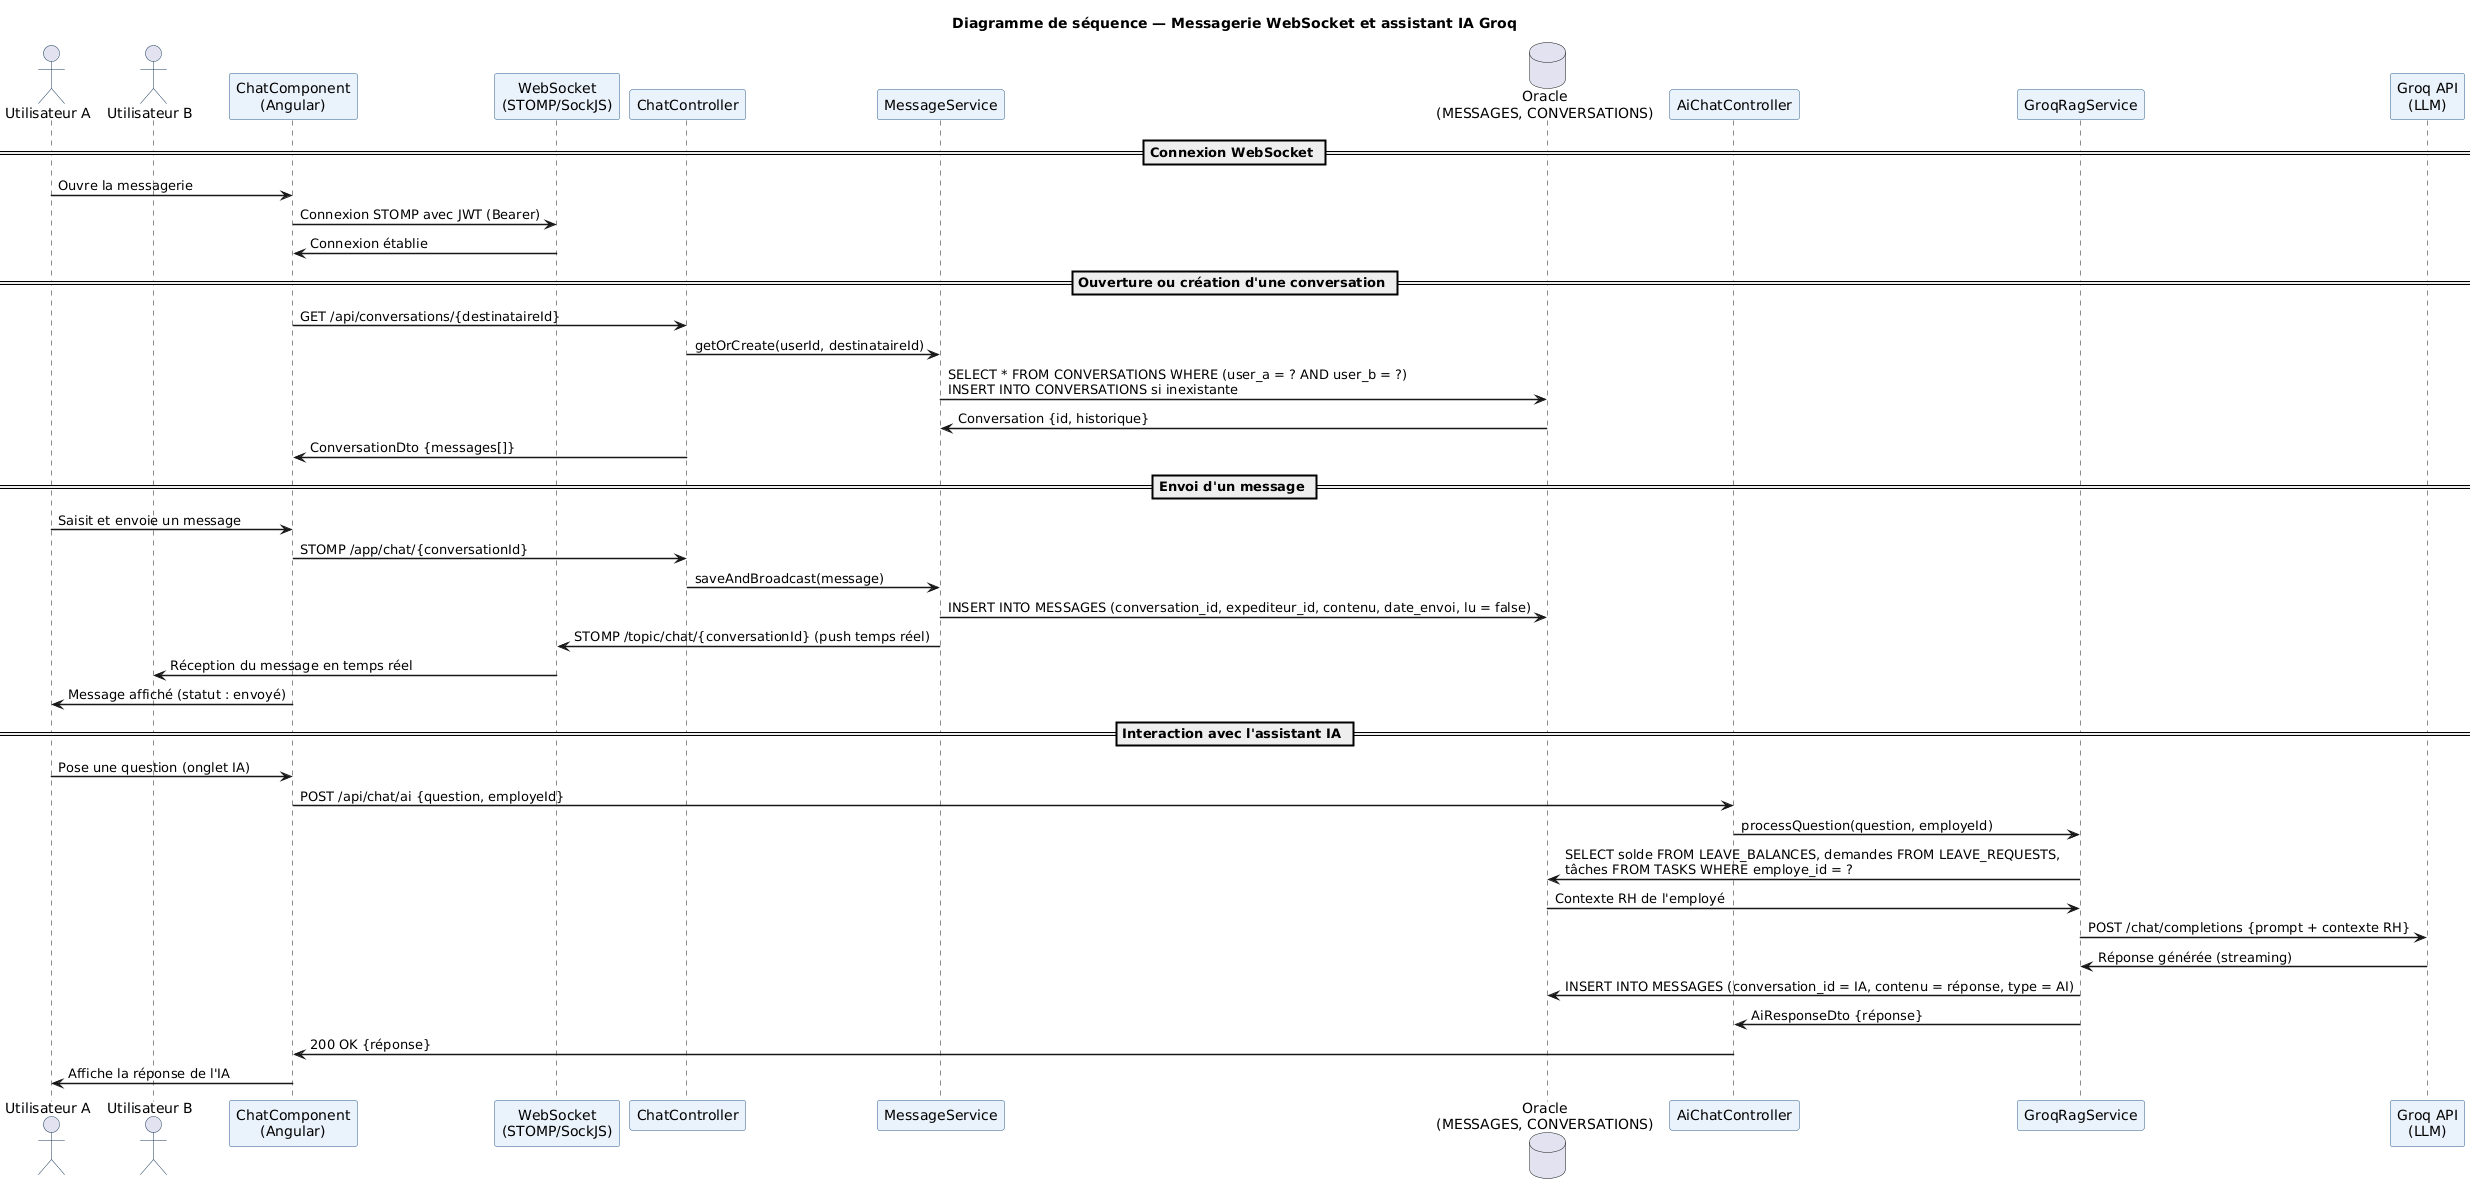

The diagram above was rendered by PlantUML. Its source (embedded in the PNG):
@startuml
title Diagramme de séquence — Messagerie WebSocket et assistant IA Groq

skinparam sequenceArrowThickness 1.5
skinparam participantBorderColor #2C5F8A
skinparam participantBackgroundColor #EAF2FB
skinparam actorBorderColor #1A3A5C
skinparam noteBorderColor #F0AD4E
skinparam noteBackgroundColor #FFF3CD

actor "Utilisateur A" as userA
actor "Utilisateur B" as userB
participant "ChatComponent\n(Angular)" as chatView
participant "WebSocket\n(STOMP/SockJS)" as ws
participant "ChatController" as chatCtrl
participant "MessageService" as msgSvc
database "Oracle\n(MESSAGES, CONVERSATIONS)" as db
participant "AiChatController" as aiCtrl
participant "GroqRagService" as ragSvc
participant "Groq API\n(LLM)" as groq

== Connexion WebSocket ==
userA -> chatView : Ouvre la messagerie
chatView -> ws : Connexion STOMP avec JWT (Bearer)
ws -> chatView : Connexion établie

== Ouverture ou création d'une conversation ==
chatView -> chatCtrl : GET /api/conversations/{destinataireId}
chatCtrl -> msgSvc : getOrCreate(userId, destinataireId)
msgSvc -> db : SELECT * FROM CONVERSATIONS WHERE (user_a = ? AND user_b = ?)\nINSERT INTO CONVERSATIONS si inexistante
db -> msgSvc : Conversation {id, historique}
chatCtrl -> chatView : ConversationDto {messages[]}

== Envoi d'un message ==
userA -> chatView : Saisit et envoie un message
chatView -> chatCtrl : STOMP /app/chat/{conversationId}
chatCtrl -> msgSvc : saveAndBroadcast(message)
msgSvc -> db : INSERT INTO MESSAGES (conversation_id, expediteur_id, contenu, date_envoi, lu = false)
msgSvc -> ws : STOMP /topic/chat/{conversationId} (push temps réel)
ws -> userB : Réception du message en temps réel
chatView -> userA : Message affiché (statut : envoyé)

== Interaction avec l'assistant IA ==
userA -> chatView : Pose une question (onglet IA)
chatView -> aiCtrl : POST /api/chat/ai {question, employeId}
aiCtrl -> ragSvc : processQuestion(question, employeId)
ragSvc -> db : SELECT solde FROM LEAVE_BALANCES, demandes FROM LEAVE_REQUESTS,\ntâches FROM TASKS WHERE employe_id = ?
db -> ragSvc : Contexte RH de l'employé
ragSvc -> groq : POST /chat/completions {prompt + contexte RH}
groq -> ragSvc : Réponse générée (streaming)
ragSvc -> db : INSERT INTO MESSAGES (conversation_id = IA, contenu = réponse, type = AI)
ragSvc -> aiCtrl : AiResponseDto {réponse}
aiCtrl -> chatView : 200 OK {réponse}
chatView -> userA : Affiche la réponse de l'IA
@enduml